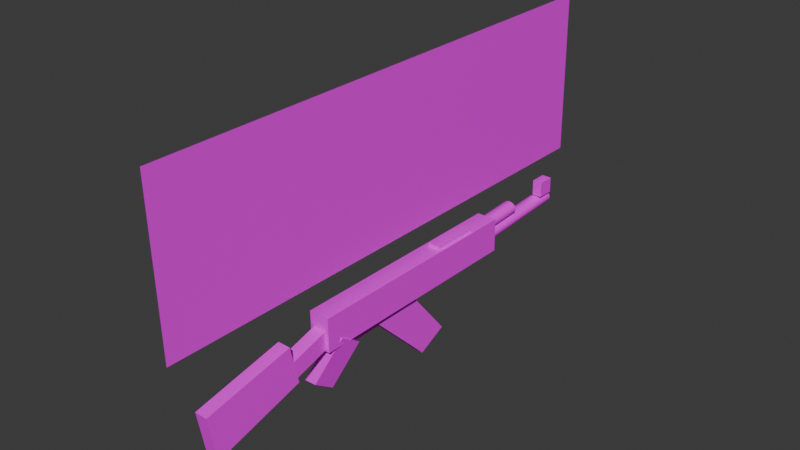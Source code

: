 # Source: ak_47.blend  (saved by Blender 5.2.45; exported with 4.5.12 LTS)
import bpy
from mathutils import Matrix  # noqa: F401  (used for matrix-valued properties, if any)

bpy.ops.wm.read_factory_settings(use_empty=True)
scene = bpy.context.scene
scene.name = 'Scene'

# ---- collections
col_collection = bpy.data.collections.new('Collection'); scene.collection.children.link(col_collection)

# ---- images (referenced by path relative to the original .blend; pixels are not part of the script)
import os
ASSET_DIR = os.environ.get("B2B_ASSET_DIR", "")  # directory of the original .blend (textures are referenced by path, not embedded)
HERE = os.path.dirname(os.path.abspath(__file__))  # packed textures are extracted next to this script under _unpacked/

def load_image(name, relpath, width, height, colorspace="sRGB"):
    """Load a texture the original file referenced (path relative to the .blend, or extracted next to this script)."""
    p = next((c for c in (os.path.join(HERE, relpath), os.path.join(ASSET_DIR, relpath)) if relpath and os.path.exists(c)), "")
    if p:
        img = bpy.data.images.load(p, check_existing=True)
        img.name = name
    else:  # same state as the original file: an image datablock whose file is absent (Cycles renders it pink)
        img = bpy.data.images.new(name, width, height)
        img.source = "FILE"
        img.filepath = "//" + (relpath or name)
    img.colorspace_settings.name = colorspace
    return img
img_ak_47_type_ii_nobg_png = load_image('AK-47_type_II_noBG.png', 'AK-47_type_II_noBG.png', 1024, 1024, 'sRGB')
img_ak_47_steel_png = load_image('ak 47 steel.png', 'ak 47 steel.png', 1024, 1024, 'sRGB')
img_ak_47_wood_png = load_image('ak 47 wood.png', 'ak 47 wood.png', 1024, 1024, 'sRGB')
img_awp_dulo_png = load_image('AWP_dulo.png', 'AWP_dulo.png', 1024, 1024, 'sRGB')

# ---- materials (node trees are filled in below, after node groups)
mat_material_001 = bpy.data.materials.new('Material.001')
mat_material_002 = bpy.data.materials.new('Material.002')
mat_material_005 = bpy.data.materials.new('Material.005')
mat_material_004 = bpy.data.materials.new('Material.004')
mat_material_003 = bpy.data.materials.new('Material.003')
mat_material_007 = bpy.data.materials.new('Material.007')
mat_material_008 = bpy.data.materials.new('Material.008')
mat_material_009 = bpy.data.materials.new('Material.009')
mat_material_010 = bpy.data.materials.new('Material.010')
mat_material_011 = bpy.data.materials.new('Material.011')
mat_material_006 = bpy.data.materials.new('Material.006')

# ---- material node trees
mat_material_001.use_nodes = True; mat_material_001.node_tree.nodes.clear()
_N = mat_material_001.node_tree.nodes; _L = mat_material_001.node_tree.links
n0 = _N.new('ShaderNodeBsdfPrincipled'); n0.name = 'Principled BSDF'; n0.location = (-200, 100)
n0.inputs[10].default_value = 0.005
n1 = _N.new('ShaderNodeOutputMaterial'); n1.name = 'Material Output'; n1.location = (200, 100)
n2 = _N.new('ShaderNodeTexImage'); n2.name = 'Image Texture.001'; n2.location = (-616, 211)
n2.image = img_ak_47_type_ii_nobg_png
_L.new(n0.outputs[0], n1.inputs[0])
_L.new(n2.outputs[0], n0.inputs[0])
n1.is_active_output = True
mat_material_002.use_nodes = True; mat_material_002.node_tree.nodes.clear()
_N = mat_material_002.node_tree.nodes; _L = mat_material_002.node_tree.links
n0 = _N.new('ShaderNodeBsdfPrincipled'); n0.name = 'Principled BSDF'; n0.location = (-200, 100)
n0.inputs[10].default_value = 0.005
n1 = _N.new('ShaderNodeOutputMaterial'); n1.name = 'Material Output'; n1.location = (200, 100)
n2 = _N.new('ShaderNodeTexImage'); n2.name = 'Image Texture'; n2.location = (-518, 130)
n2.image = img_ak_47_steel_png
_L.new(n0.outputs[0], n1.inputs[0])
_L.new(n2.outputs[0], n0.inputs[0])
n1.is_active_output = True
mat_material_005.use_nodes = True; mat_material_005.node_tree.nodes.clear()
_N = mat_material_005.node_tree.nodes; _L = mat_material_005.node_tree.links
n0 = _N.new('ShaderNodeBsdfPrincipled'); n0.name = 'Principled BSDF'; n0.location = (-200, 100)
n0.inputs[10].default_value = 0.005
n1 = _N.new('ShaderNodeOutputMaterial'); n1.name = 'Material Output'; n1.location = (200, 100)
n2 = _N.new('ShaderNodeTexImage'); n2.name = 'Image Texture'; n2.location = (-609, 180)
n2.image = img_ak_47_wood_png
_L.new(n0.outputs[0], n1.inputs[0])
_L.new(n2.outputs[0], n0.inputs[0])
n1.is_active_output = True
mat_material_004.use_nodes = True; mat_material_004.node_tree.nodes.clear()
_N = mat_material_004.node_tree.nodes; _L = mat_material_004.node_tree.links
n0 = _N.new('ShaderNodeBsdfPrincipled'); n0.name = 'Principled BSDF'; n0.location = (-200, 100)
n0.inputs[10].default_value = 0.005
n1 = _N.new('ShaderNodeOutputMaterial'); n1.name = 'Material Output'; n1.location = (200, 100)
n2 = _N.new('ShaderNodeTexImage'); n2.name = 'Image Texture'; n2.location = (-557, 219)
n2.image = img_ak_47_wood_png
_L.new(n0.outputs[0], n1.inputs[0])
_L.new(n2.outputs[0], n0.inputs[0])
n1.is_active_output = True
mat_material_003.use_nodes = True; mat_material_003.node_tree.nodes.clear()
_N = mat_material_003.node_tree.nodes; _L = mat_material_003.node_tree.links
n0 = _N.new('ShaderNodeBsdfPrincipled'); n0.name = 'Principled BSDF'; n0.location = (-200, 100)
n0.inputs[10].default_value = 0.005
n1 = _N.new('ShaderNodeOutputMaterial'); n1.name = 'Material Output'; n1.location = (200, 100)
n2 = _N.new('ShaderNodeTexImage'); n2.name = 'Image Texture'; n2.location = (-499, 177)
n2.image = img_awp_dulo_png
_L.new(n0.outputs[0], n1.inputs[0])
_L.new(n2.outputs[0], n0.inputs[0])
n1.is_active_output = True
mat_material_007.use_nodes = True; mat_material_007.node_tree.nodes.clear()
_N = mat_material_007.node_tree.nodes; _L = mat_material_007.node_tree.links
n0 = _N.new('ShaderNodeBsdfPrincipled'); n0.name = 'Principled BSDF'; n0.location = (-200, 100)
n0.inputs[10].default_value = 0.005
n1 = _N.new('ShaderNodeOutputMaterial'); n1.name = 'Material Output'; n1.location = (200, 100)
n2 = _N.new('ShaderNodeTexImage'); n2.name = 'Image Texture'; n2.location = (-515, 152)
n2.image = img_ak_47_steel_png
_L.new(n0.outputs[0], n1.inputs[0])
_L.new(n2.outputs[0], n0.inputs[0])
n1.is_active_output = True
mat_material_008.use_nodes = True; mat_material_008.node_tree.nodes.clear()
_N = mat_material_008.node_tree.nodes; _L = mat_material_008.node_tree.links
n0 = _N.new('ShaderNodeBsdfPrincipled'); n0.name = 'Principled BSDF'; n0.location = (-200, 100)
n0.inputs[10].default_value = 0.005
n1 = _N.new('ShaderNodeOutputMaterial'); n1.name = 'Material Output'; n1.location = (200, 100)
n2 = _N.new('ShaderNodeTexImage'); n2.name = 'Image Texture'; n2.location = (-600, 215)
n2.image = img_ak_47_steel_png
_L.new(n0.outputs[0], n1.inputs[0])
_L.new(n2.outputs[0], n0.inputs[0])
n1.is_active_output = True
mat_material_009.use_nodes = True; mat_material_009.node_tree.nodes.clear()
_N = mat_material_009.node_tree.nodes; _L = mat_material_009.node_tree.links
n0 = _N.new('ShaderNodeBsdfPrincipled'); n0.name = 'Principled BSDF'; n0.location = (-200, 100)
n0.inputs[10].default_value = 0.005
n1 = _N.new('ShaderNodeOutputMaterial'); n1.name = 'Material Output'; n1.location = (200, 100)
n2 = _N.new('ShaderNodeTexImage'); n2.name = 'Image Texture'; n2.location = (-613, 182)
n2.image = img_ak_47_wood_png
_L.new(n0.outputs[0], n1.inputs[0])
_L.new(n2.outputs[0], n0.inputs[0])
n1.is_active_output = True
mat_material_010.use_nodes = True; mat_material_010.node_tree.nodes.clear()
_N = mat_material_010.node_tree.nodes; _L = mat_material_010.node_tree.links
n0 = _N.new('ShaderNodeBsdfPrincipled'); n0.name = 'Principled BSDF'; n0.location = (-200, 100)
n0.inputs[10].default_value = 0.005
n1 = _N.new('ShaderNodeOutputMaterial'); n1.name = 'Material Output'; n1.location = (200, 100)
n2 = _N.new('ShaderNodeTexImage'); n2.name = 'Image Texture'; n2.location = (-642, 196)
_L.new(n0.outputs[0], n1.inputs[0])
_L.new(n2.outputs[0], n0.inputs[0])
n1.is_active_output = True
mat_material_011.use_nodes = True; mat_material_011.node_tree.nodes.clear()
_N = mat_material_011.node_tree.nodes; _L = mat_material_011.node_tree.links
n0 = _N.new('ShaderNodeBsdfPrincipled'); n0.name = 'Principled BSDF'; n0.location = (-200, 100)
n0.inputs[10].default_value = 0.005
n1 = _N.new('ShaderNodeOutputMaterial'); n1.name = 'Material Output'; n1.location = (200, 100)
n2 = _N.new('ShaderNodeTexImage'); n2.name = 'Image Texture'; n2.location = (-566, 124)
_L.new(n0.outputs[0], n1.inputs[0])
_L.new(n2.outputs[0], n0.inputs[0])
n1.is_active_output = True
mat_material_006.use_nodes = True; mat_material_006.node_tree.nodes.clear()
_N = mat_material_006.node_tree.nodes; _L = mat_material_006.node_tree.links
n0 = _N.new('ShaderNodeBsdfPrincipled'); n0.name = 'Principled BSDF'; n0.location = (-200, 100)
n0.inputs[10].default_value = 0.005
n1 = _N.new('ShaderNodeOutputMaterial'); n1.name = 'Material Output'; n1.location = (200, 100)
n2 = _N.new('ShaderNodeTexImage'); n2.name = 'Image Texture'; n2.location = (-569, 158)
n2.image = img_ak_47_wood_png
_L.new(n0.outputs[0], n1.inputs[0])
_L.new(n2.outputs[0], n0.inputs[0])
n1.is_active_output = True

# ---- world
world_world = bpy.data.worlds.new('World'); scene.world = world_world
world_world.use_nodes = True; world_world.node_tree.nodes.clear()
_N = world_world.node_tree.nodes; _L = world_world.node_tree.links
n0 = _N.new('ShaderNodeOutputWorld'); n0.name = 'World Output'; n0.location = (200, 100)
n1 = _N.new('ShaderNodeBackground'); n1.name = 'Background'; n1.location = (-200, 100)
n1.inputs[0].default_value = (0.05088, 0.05088, 0.05088, 1.0)
_L.new(n1.outputs[0], n0.inputs[0])
n0.is_active_output = True
world_world.color = (0.05088, 0.05088, 0.05088)
world_world.sun_shadow_jitter_overblur = 0.0

# ---- meshes
me_plane = bpy.data.meshes.new('Plane')
me_plane.from_pydata([(-1.0, -1.0, 0.0), (1.0, -1.0, 0.0), (-1.0, 1.0, 0.0), (1.0, 1.0, 0.0)], [], [(0, 1, 3, 2)])
_uv = me_plane.uv_layers.new(name='UVMap')
_uv.uv.foreach_set('vector', [0.0, 0.0, 1.0, 0.0, 1.0, 1.0, 0.0, 1.0])
me_plane.materials.append(mat_material_001)
me_plane.update()
me_cube_001 = bpy.data.meshes.new('Cube.001')
me_cube_001.from_pydata([(-1.915, -0.1897, -0.2699), (-1.915, -0.1897, 0.2699), (-1.915, 0.1897, -0.2699), (-1.915, 0.1897, 0.2699), (1.915, -0.1897, -0.2699), (1.915, -0.1897, 0.2699), (1.915, 0.1897, -0.2699), (1.915, 0.1897, 0.2699)], [], [(0, 1, 3, 2), (2, 3, 7, 6), (6, 7, 5, 4), (4, 5, 1, 0), (2, 6, 4, 0), (7, 3, 1, 5)])
_uv = me_cube_001.uv_layers.new(name='UVMap')
_uv.uv.foreach_set('vector', [0.375, 0.0, 0.625, 0.0, 0.625, 0.25, 0.375, 0.25, 0.375, 0.25, 0.625, 0.25, 0.625, 0.5, 0.375, 0.5, 0.375, 0.5, 0.625, 0.5, 0.625, 0.75, 0.375, 0.75, 0.375, 0.75, 0.625, 0.75, 0.625, 1.0, 0.375, 1.0, 0.125, 0.5, 0.375, 0.5, 0.375, 0.75, 0.125, 0.75, 0.625, 0.5, 0.875, 0.5, 0.875, 0.75, 0.625, 0.75])
me_cube_001.materials.append(mat_material_002)
me_cube_001.update()
me_cube_002 = bpy.data.meshes.new('Cube.002')
me_cube_002.from_pydata([(-0.1052, -0.5453, -0.3583), (-0.1077, -0.5414, -0.1424), (-0.2155, 0.2785, -0.1079), (-0.2155, 0.2785, 0.1079), (0.3259, -0.5453, -0.3583), (0.3259, -0.5453, -0.1425), (0.2155, 0.2785, -0.1079), (0.2155, 0.2785, 0.1079)], [], [(0, 1, 3, 2), (2, 3, 7, 6), (6, 7, 5, 4), (4, 5, 1, 0), (2, 6, 4, 0), (7, 3, 1, 5)])
_uv = me_cube_002.uv_layers.new(name='UVMap')
_uv.uv.foreach_set('vector', [0.375, 0.0, 0.625, 0.0, 0.625, 0.25, 0.375, 0.25, 0.375, 0.25, 0.625, 0.25, 0.625, 0.5, 0.375, 0.5, 0.375, 0.5, 0.625, 0.5, 0.625, 0.75, 0.375, 0.75, 0.375, 0.75, 0.625, 0.75, 0.625, 1.0, 0.375, 1.0, 0.125, 0.5, 0.375, 0.5, 0.375, 0.75, 0.125, 0.75, 0.625, 0.5, 0.875, 0.5, 0.875, 0.75, 0.625, 0.75])
me_cube_002.materials.append(mat_material_005)
me_cube_002.update()
me_cube_005 = bpy.data.meshes.new('Cube.005')
me_cube_005.from_pydata([(-1.088, -0.4912, -0.1437), (-1.088, -0.4912, 0.08205), (-0.9963, 0.3213, -0.1453), (-0.9963, 0.3213, 0.08044), (0.8538, -0.3973, -0.1123), (0.8538, -0.3973, 0.1135), (0.886, 0.2965, -0.1129), (0.886, 0.2965, 0.1129), (0.8527, -0.3038, -0.113), (0.8527, -0.3042, 0.1133), (0.8176, 0.004153, -0.1124), (0.8176, 0.00369, 0.1139), (1.718, -0.2726, -0.1152), (1.718, -0.2731, 0.1111), (1.683, 0.03529, -0.1146), (1.683, 0.03483, 0.1117)], [], [(0, 1, 3, 2), (2, 3, 7, 6), (6, 7, 5, 4), (4, 5, 1, 0), (2, 6, 4, 0), (7, 3, 1, 5), (8, 9, 11, 10), (10, 11, 15, 14), (14, 15, 13, 12), (12, 13, 9, 8), (10, 14, 12, 8), (15, 11, 9, 13)])
_uv = me_cube_005.uv_layers.new(name='UVMap')
_uv.uv.foreach_set('vector', [0.375, 0.0, 0.625, 0.0, 0.625, 0.25, 0.375, 0.25, 0.375, 0.25, 0.625, 0.25, 0.625, 0.5, 0.375, 0.5, 0.375, 0.5, 0.625, 0.5, 0.625, 0.75, 0.375, 0.75, 0.375, 0.75, 0.625, 0.75, 0.625, 1.0, 0.375, 1.0, 0.125, 0.5, 0.375, 0.5, 0.375, 0.75, 0.125, 0.75, 0.625, 0.5, 0.875, 0.5, 0.875, 0.75, 0.625, 0.75, 0.375, 0.0, 0.625, 0.0, 0.625, 0.25, 0.375, 0.25, 0.375, 0.25, 0.625, 0.25, 0.625, 0.5, 0.375, 0.5, 0.375, 0.5, 0.625, 0.5, 0.625, 0.75, 0.375, 0.75, 0.375, 0.75, 0.625, 0.75, 0.625, 1.0, 0.375, 1.0, 0.125, 0.5, 0.375, 0.5, 0.375, 0.75, 0.125, 0.75, 0.625, 0.5, 0.875, 0.5, 0.875, 0.75, 0.625, 0.75])
me_cube_005.materials.append(mat_material_004)
me_cube_005.update()
me_cube_006 = bpy.data.meshes.new('Cube.006')
me_cube_006.from_pydata([(-0.3896, -0.5672, -0.08899), (-0.3896, -0.5672, 0.08899), (-0.4029, 0.6147, -0.1122), (-0.4029, 0.6147, 0.06574), (0.3896, -0.5672, -0.08899), (0.3896, -0.5672, 0.08899), (0.182, 0.7483, -0.1151), (0.182, 0.7483, 0.06284)], [], [(0, 1, 3, 2), (2, 3, 7, 6), (6, 7, 5, 4), (4, 5, 1, 0), (2, 6, 4, 0), (7, 3, 1, 5)])
_uv = me_cube_006.uv_layers.new(name='UVMap')
_uv.uv.foreach_set('vector', [0.375, 0.0, 0.625, 0.0, 0.625, 0.25, 0.375, 0.25, 0.375, 0.25, 0.625, 0.25, 0.625, 0.5, 0.375, 0.5, 0.375, 0.5, 0.625, 0.5, 0.625, 0.75, 0.375, 0.75, 0.375, 0.75, 0.625, 0.75, 0.625, 1.0, 0.375, 1.0, 0.125, 0.5, 0.375, 0.5, 0.375, 0.75, 0.125, 0.75, 0.625, 0.5, 0.875, 0.5, 0.875, 0.75, 0.625, 0.75])
me_cube_006.materials.append(mat_material_003)
me_cube_006.update()
me_cylinder = bpy.data.meshes.new('Cylinder')
me_cylinder.from_pydata([(0.0, 1.0, -1.0), (0.0, 1.0, 1.0), (0.1951, 0.9808, -1.0), (0.1951, 0.9808, 1.0), (0.3827, 0.9239, -1.0), (0.3827, 0.9239, 1.0), (0.5556, 0.8315, -1.0), (0.5556, 0.8315, 1.0), (0.7071, 0.7071, -1.0), (0.7071, 0.7071, 1.0), (0.8315, 0.5556, -1.0), (0.8315, 0.5556, 1.0), (0.9239, 0.3827, -1.0), (0.9239, 0.3827, 1.0), (0.9808, 0.1951, -1.0), (0.9808, 0.1951, 1.0), (1.0, 0.0, -1.0), (1.0, 0.0, 1.0), (0.9808, -0.1951, -1.0), (0.9808, -0.1951, 1.0), (0.9239, -0.3827, -1.0), (0.9239, -0.3827, 1.0), (0.8315, -0.5556, -1.0), (0.8315, -0.5556, 1.0), (0.7071, -0.7071, -1.0), (0.7071, -0.7071, 1.0), (0.5556, -0.8315, -1.0), (0.5556, -0.8315, 1.0), (0.3827, -0.9239, -1.0), (0.3827, -0.9239, 1.0), (0.1951, -0.9808, -1.0), (0.1951, -0.9808, 1.0), (0.0, -1.0, -1.0), (0.0, -1.0, 1.0), (-0.1951, -0.9808, -1.0), (-0.1951, -0.9808, 1.0), (-0.3827, -0.9239, -1.0), (-0.3827, -0.9239, 1.0), (-0.5556, -0.8315, -1.0), (-0.5556, -0.8315, 1.0), (-0.7071, -0.7071, -1.0), (-0.7071, -0.7071, 1.0), (-0.8315, -0.5556, -1.0), (-0.8315, -0.5556, 1.0), (-0.9239, -0.3827, -1.0), (-0.9239, -0.3827, 1.0), (-0.9808, -0.1951, -1.0), (-0.9808, -0.1951, 1.0), (-1.0, 0.0, -1.0), (-1.0, 0.0, 1.0), (-0.9808, 0.1951, -1.0), (-0.9808, 0.1951, 1.0), (-0.9239, 0.3827, -1.0), (-0.9239, 0.3827, 1.0), (-0.8315, 0.5556, -1.0), (-0.8315, 0.5556, 1.0), (-0.7071, 0.7071, -1.0), (-0.7071, 0.7071, 1.0), (-0.5556, 0.8315, -1.0), (-0.5556, 0.8315, 1.0), (-0.3827, 0.9239, -1.0), (-0.3827, 0.9239, 1.0), (-0.1951, 0.9808, -1.0), (-0.1951, 0.9808, 1.0)], [], [(0, 1, 3, 2), (2, 3, 5, 4), (4, 5, 7, 6), (6, 7, 9, 8), (8, 9, 11, 10), (10, 11, 13, 12), (12, 13, 15, 14), (14, 15, 17, 16), (16, 17, 19, 18), (18, 19, 21, 20), (20, 21, 23, 22), (22, 23, 25, 24), (24, 25, 27, 26), (26, 27, 29, 28), (28, 29, 31, 30), (30, 31, 33, 32), (32, 33, 35, 34), (34, 35, 37, 36), (36, 37, 39, 38), (38, 39, 41, 40), (40, 41, 43, 42), (42, 43, 45, 44), (44, 45, 47, 46), (46, 47, 49, 48), (48, 49, 51, 50), (50, 51, 53, 52), (52, 53, 55, 54), (54, 55, 57, 56), (56, 57, 59, 58), (58, 59, 61, 60), (3, 1, 63, 61, 59, 57, 55, 53, 51, 49, 47, 45, 43, 41, 39, 37, 35, 33, 31, 29, 27, 25, 23, 21, 19, 17, 15, 13, 11, 9, 7, 5), (60, 61, 63, 62), (62, 63, 1, 0), (0, 2, 4, 6, 8, 10, 12, 14, 16, 18, 20, 22, 24, 26, 28, 30, 32, 34, 36, 38, 40, 42, 44, 46, 48, 50, 52, 54, 56, 58, 60, 62)])
_uv = me_cylinder.uv_layers.new(name='UVMap')
_uv.uv.foreach_set('vector', [1.0, 0.5, 1.0, 1.0, 0.9688, 1.0, 0.9688, 0.5, 0.9688, 0.5, 0.9688, 1.0, 0.9375, 1.0, 0.9375, 0.5, 0.9375, 0.5, 0.9375, 1.0, 0.9062, 1.0, 0.9062, 0.5, 0.9062, 0.5, 0.9062, 1.0, 0.875, 1.0, 0.875, 0.5, 0.875, 0.5, 0.875, 1.0, 0.8438, 1.0, 0.8438, 0.5, 0.8438, 0.5, 0.8438, 1.0, 0.8125, 1.0, 0.8125, 0.5, 0.8125, 0.5, 0.8125, 1.0, 0.7812, 1.0, 0.7812, 0.5, 0.7812, 0.5, 0.7812, 1.0, 0.75, 1.0, 0.75, 0.5, 0.75, 0.5, 0.75, 1.0, 0.7188, 1.0, 0.7188, 0.5, 0.7188, 0.5, 0.7188, 1.0, 0.6875, 1.0, 0.6875, 0.5, 0.6875, 0.5, 0.6875, 1.0, 0.6562, 1.0, 0.6562, 0.5, 0.6562, 0.5, 0.6562, 1.0, 0.625, 1.0, 0.625, 0.5, 0.625, 0.5, 0.625, 1.0, 0.5938, 1.0, 0.5938, 0.5, 0.5938, 0.5, 0.5938, 1.0, 0.5625, 1.0, 0.5625, 0.5, 0.5625, 0.5, 0.5625, 1.0, 0.5312, 1.0, 0.5312, 0.5, 0.5312, 0.5, 0.5312, 1.0, 0.5, 1.0, 0.5, 0.5, 0.5, 0.5, 0.5, 1.0, 0.4688, 1.0, 0.4688, 0.5, 0.4688, 0.5, 0.4688, 1.0, 0.4375, 1.0, 0.4375, 0.5, 0.4375, 0.5, 0.4375, 1.0, 0.4062, 1.0, 0.4062, 0.5, 0.4062, 0.5, 0.4062, 1.0, 0.375, 1.0, 0.375, 0.5, 0.375, 0.5, 0.375, 1.0, 0.3438, 1.0, 0.3438, 0.5, 0.3438, 0.5, 0.3438, 1.0, 0.3125, 1.0, 0.3125, 0.5, 0.3125, 0.5, 0.3125, 1.0, 0.2812, 1.0, 0.2812, 0.5, 0.2812, 0.5, 0.2812, 1.0, 0.25, 1.0, 0.25, 0.5, 0.25, 0.5, 0.25, 1.0, 0.2188, 1.0, 0.2188, 0.5, 0.2188, 0.5, 0.2188, 1.0, 0.1875, 1.0, 0.1875, 0.5, 0.1875, 0.5, 0.1875, 1.0, 0.1562, 1.0, 0.1562, 0.5, 0.1562, 0.5, 0.1562, 1.0, 0.125, 1.0, 0.125, 0.5, 0.125, 0.5, 0.125, 1.0, 0.09375, 1.0, 0.09375, 0.5, 0.09375, 0.5, 0.09375, 1.0, 0.0625, 1.0, 0.0625, 0.5, 0.2968, 0.4854, 0.25, 0.49, 0.2032, 0.4854, 0.1582, 0.4717, 0.1167, 0.4496, 0.08029, 0.4197, 0.05045, 0.3833, 0.02827, 0.3418, 0.01461, 0.2968, 0.01, 0.25, 0.01461, 0.2032, 0.02827, 0.1582, 0.05045, 0.1167, 0.08029, 0.08029, 0.1167, 0.05045, 0.1582, 0.02827, 0.2032, 0.01461, 0.25, 0.01, 0.2968, 0.01461, 0.3418, 0.02827, 0.3833, 0.05045, 0.4197, 0.08029, 0.4496, 0.1167, 0.4717, 0.1582, 0.4854, 0.2032, 0.49, 0.25, 0.4854, 0.2968, 0.4717, 0.3418, 0.4496, 0.3833, 0.4197, 0.4197, 0.3833, 0.4496, 0.3418, 0.4717, 0.0625, 0.5, 0.0625, 1.0, 0.03125, 1.0, 0.03125, 0.5, 0.03125, 0.5, 0.03125, 1.0, 0.0, 1.0, 0.0, 0.5, 0.75, 0.49, 0.7968, 0.4854, 0.8418, 0.4717, 0.8833, 0.4496, 0.9197, 0.4197, 0.9496, 0.3833, 0.9717, 0.3418, 0.9854, 0.2968, 0.99, 0.25, 0.9854, 0.2032, 0.9717, 0.1582, 0.9496, 0.1167, 0.9197, 0.08029, 0.8833, 0.05045, 0.8418, 0.02827, 0.7968, 0.01461, 0.75, 0.01, 0.7032, 0.01461, 0.6582, 0.02827, 0.6167, 0.05045, 0.5803, 0.08029, 0.5504, 0.1167, 0.5283, 0.1582, 0.5146, 0.2032, 0.51, 0.25, 0.5146, 0.2968, 0.5283, 0.3418, 0.5504, 0.3833, 0.5803, 0.4197, 0.6167, 0.4496, 0.6582, 0.4717, 0.7032, 0.4854])
me_cylinder.materials.append(mat_material_007)
me_cylinder.update()
me_cylinder_001 = bpy.data.meshes.new('Cylinder.001')
me_cylinder_001.from_pydata([(0.0, 1.0, -1.0), (0.0, 1.0, 1.0), (0.1951, 0.9808, -1.0), (0.1951, 0.9808, 1.0), (0.3827, 0.9239, -1.0), (0.3827, 0.9239, 1.0), (0.5556, 0.8315, -1.0), (0.5556, 0.8315, 1.0), (0.7071, 0.7071, -1.0), (0.7071, 0.7071, 1.0), (0.8315, 0.5556, -1.0), (0.8315, 0.5556, 1.0), (0.9239, 0.3827, -1.0), (0.9239, 0.3827, 1.0), (0.9808, 0.1951, -1.0), (0.9808, 0.1951, 1.0), (1.0, 0.0, -1.0), (1.0, 0.0, 1.0), (0.9808, -0.1951, -1.0), (0.9808, -0.1951, 1.0), (0.9239, -0.3827, -1.0), (0.9239, -0.3827, 1.0), (0.8315, -0.5556, -1.0), (0.8315, -0.5556, 1.0), (0.7071, -0.7071, -1.0), (0.7071, -0.7071, 1.0), (0.5556, -0.8315, -1.0), (0.5556, -0.8315, 1.0), (0.3827, -0.9239, -1.0), (0.3827, -0.9239, 1.0), (0.1951, -0.9808, -1.0), (0.1951, -0.9808, 1.0), (0.0, -1.0, -1.0), (0.0, -1.0, 1.0), (-0.1951, -0.9808, -1.0), (-0.1951, -0.9808, 1.0), (-0.3827, -0.9239, -1.0), (-0.3827, -0.9239, 1.0), (-0.5556, -0.8315, -1.0), (-0.5556, -0.8315, 1.0), (-0.7071, -0.7071, -1.0), (-0.7071, -0.7071, 1.0), (-0.8315, -0.5556, -1.0), (-0.8315, -0.5556, 1.0), (-0.9239, -0.3827, -1.0), (-0.9239, -0.3827, 1.0), (-0.9808, -0.1951, -1.0), (-0.9808, -0.1951, 1.0), (-1.0, 0.0, -1.0), (-1.0, 0.0, 1.0), (-0.9808, 0.1951, -1.0), (-0.9808, 0.1951, 1.0), (-0.9239, 0.3827, -1.0), (-0.9239, 0.3827, 1.0), (-0.8315, 0.5556, -1.0), (-0.8315, 0.5556, 1.0), (-0.7071, 0.7071, -1.0), (-0.7071, 0.7071, 1.0), (-0.5556, 0.8315, -1.0), (-0.5556, 0.8315, 1.0), (-0.3827, 0.9239, -1.0), (-0.3827, 0.9239, 1.0), (-0.1951, 0.9808, -1.0), (-0.1951, 0.9808, 1.0)], [], [(0, 1, 3, 2), (2, 3, 5, 4), (4, 5, 7, 6), (6, 7, 9, 8), (8, 9, 11, 10), (10, 11, 13, 12), (12, 13, 15, 14), (14, 15, 17, 16), (16, 17, 19, 18), (18, 19, 21, 20), (20, 21, 23, 22), (22, 23, 25, 24), (24, 25, 27, 26), (26, 27, 29, 28), (28, 29, 31, 30), (30, 31, 33, 32), (32, 33, 35, 34), (34, 35, 37, 36), (36, 37, 39, 38), (38, 39, 41, 40), (40, 41, 43, 42), (42, 43, 45, 44), (44, 45, 47, 46), (46, 47, 49, 48), (48, 49, 51, 50), (50, 51, 53, 52), (52, 53, 55, 54), (54, 55, 57, 56), (56, 57, 59, 58), (58, 59, 61, 60), (3, 1, 63, 61, 59, 57, 55, 53, 51, 49, 47, 45, 43, 41, 39, 37, 35, 33, 31, 29, 27, 25, 23, 21, 19, 17, 15, 13, 11, 9, 7, 5), (60, 61, 63, 62), (62, 63, 1, 0), (0, 2, 4, 6, 8, 10, 12, 14, 16, 18, 20, 22, 24, 26, 28, 30, 32, 34, 36, 38, 40, 42, 44, 46, 48, 50, 52, 54, 56, 58, 60, 62)])
_uv = me_cylinder_001.uv_layers.new(name='UVMap')
_uv.uv.foreach_set('vector', [1.0, 0.5, 1.0, 1.0, 0.9688, 1.0, 0.9688, 0.5, 0.9688, 0.5, 0.9688, 1.0, 0.9375, 1.0, 0.9375, 0.5, 0.9375, 0.5, 0.9375, 1.0, 0.9062, 1.0, 0.9062, 0.5, 0.9062, 0.5, 0.9062, 1.0, 0.875, 1.0, 0.875, 0.5, 0.875, 0.5, 0.875, 1.0, 0.8438, 1.0, 0.8438, 0.5, 0.8438, 0.5, 0.8438, 1.0, 0.8125, 1.0, 0.8125, 0.5, 0.8125, 0.5, 0.8125, 1.0, 0.7812, 1.0, 0.7812, 0.5, 0.7812, 0.5, 0.7812, 1.0, 0.75, 1.0, 0.75, 0.5, 0.75, 0.5, 0.75, 1.0, 0.7188, 1.0, 0.7188, 0.5, 0.7188, 0.5, 0.7188, 1.0, 0.6875, 1.0, 0.6875, 0.5, 0.6875, 0.5, 0.6875, 1.0, 0.6562, 1.0, 0.6562, 0.5, 0.6562, 0.5, 0.6562, 1.0, 0.625, 1.0, 0.625, 0.5, 0.625, 0.5, 0.625, 1.0, 0.5938, 1.0, 0.5938, 0.5, 0.5938, 0.5, 0.5938, 1.0, 0.5625, 1.0, 0.5625, 0.5, 0.5625, 0.5, 0.5625, 1.0, 0.5312, 1.0, 0.5312, 0.5, 0.5312, 0.5, 0.5312, 1.0, 0.5, 1.0, 0.5, 0.5, 0.5, 0.5, 0.5, 1.0, 0.4688, 1.0, 0.4688, 0.5, 0.4688, 0.5, 0.4688, 1.0, 0.4375, 1.0, 0.4375, 0.5, 0.4375, 0.5, 0.4375, 1.0, 0.4062, 1.0, 0.4062, 0.5, 0.4062, 0.5, 0.4062, 1.0, 0.375, 1.0, 0.375, 0.5, 0.375, 0.5, 0.375, 1.0, 0.3438, 1.0, 0.3438, 0.5, 0.3438, 0.5, 0.3438, 1.0, 0.3125, 1.0, 0.3125, 0.5, 0.3125, 0.5, 0.3125, 1.0, 0.2812, 1.0, 0.2812, 0.5, 0.2812, 0.5, 0.2812, 1.0, 0.25, 1.0, 0.25, 0.5, 0.25, 0.5, 0.25, 1.0, 0.2188, 1.0, 0.2188, 0.5, 0.2188, 0.5, 0.2188, 1.0, 0.1875, 1.0, 0.1875, 0.5, 0.1875, 0.5, 0.1875, 1.0, 0.1562, 1.0, 0.1562, 0.5, 0.1562, 0.5, 0.1562, 1.0, 0.125, 1.0, 0.125, 0.5, 0.125, 0.5, 0.125, 1.0, 0.09375, 1.0, 0.09375, 0.5, 0.09375, 0.5, 0.09375, 1.0, 0.0625, 1.0, 0.0625, 0.5, 0.2968, 0.4854, 0.25, 0.49, 0.2032, 0.4854, 0.1582, 0.4717, 0.1167, 0.4496, 0.08029, 0.4197, 0.05045, 0.3833, 0.02827, 0.3418, 0.01461, 0.2968, 0.01, 0.25, 0.01461, 0.2032, 0.02827, 0.1582, 0.05045, 0.1167, 0.08029, 0.08029, 0.1167, 0.05045, 0.1582, 0.02827, 0.2032, 0.01461, 0.25, 0.01, 0.2968, 0.01461, 0.3418, 0.02827, 0.3833, 0.05045, 0.4197, 0.08029, 0.4496, 0.1167, 0.4717, 0.1582, 0.4854, 0.2032, 0.49, 0.25, 0.4854, 0.2968, 0.4717, 0.3418, 0.4496, 0.3833, 0.4197, 0.4197, 0.3833, 0.4496, 0.3418, 0.4717, 0.0625, 0.5, 0.0625, 1.0, 0.03125, 1.0, 0.03125, 0.5, 0.03125, 0.5, 0.03125, 1.0, 0.0, 1.0, 0.0, 0.5, 0.75, 0.49, 0.7968, 0.4854, 0.8418, 0.4717, 0.8833, 0.4496, 0.9197, 0.4197, 0.9496, 0.3833, 0.9717, 0.3418, 0.9854, 0.2968, 0.99, 0.25, 0.9854, 0.2032, 0.9717, 0.1582, 0.9496, 0.1167, 0.9197, 0.08029, 0.8833, 0.05045, 0.8418, 0.02827, 0.7968, 0.01461, 0.75, 0.01, 0.7032, 0.01461, 0.6582, 0.02827, 0.6167, 0.05045, 0.5803, 0.08029, 0.5504, 0.1167, 0.5283, 0.1582, 0.5146, 0.2032, 0.51, 0.25, 0.5146, 0.2968, 0.5283, 0.3418, 0.5504, 0.3833, 0.5803, 0.4197, 0.6167, 0.4496, 0.6582, 0.4717, 0.7032, 0.4854])
me_cylinder_001.materials.append(mat_material_008)
me_cylinder_001.update()
me_cube_007 = bpy.data.meshes.new('Cube.007')
me_cube_007.from_pydata([(-0.1441, -0.138, -0.08728), (-0.1441, -0.138, 0.08728), (-0.1441, 0.138, -0.08728), (-0.1441, 0.138, 0.08728), (0.1441, -0.138, -0.08728), (0.1441, -0.138, 0.08728), (0.1441, 0.138, -0.08728), (0.1441, 0.138, 0.08728)], [], [(0, 1, 3, 2), (2, 3, 7, 6), (6, 7, 5, 4), (4, 5, 1, 0), (2, 6, 4, 0), (7, 3, 1, 5)])
_uv = me_cube_007.uv_layers.new(name='UVMap')
_uv.uv.foreach_set('vector', [0.375, 0.0, 0.625, 0.0, 0.625, 0.25, 0.375, 0.25, 0.375, 0.25, 0.625, 0.25, 0.625, 0.5, 0.375, 0.5, 0.375, 0.5, 0.625, 0.5, 0.625, 0.75, 0.375, 0.75, 0.375, 0.75, 0.625, 0.75, 0.625, 1.0, 0.375, 1.0, 0.125, 0.5, 0.375, 0.5, 0.375, 0.75, 0.125, 0.75, 0.625, 0.5, 0.875, 0.5, 0.875, 0.75, 0.625, 0.75])
me_cube_007.materials.append(mat_material_009)
me_cube_007.update()
me_cube_008 = bpy.data.meshes.new('Cube.008')
me_cube_008.from_pydata([(-0.2633, -0.03357, -0.03653), (-0.2633, -0.03357, 0.03653), (-0.2633, 0.03357, -0.03653), (-0.2633, 0.03357, 0.03653), (0.2633, -0.03357, -0.03653), (0.2633, -0.03357, 0.03653), (0.2633, 0.03357, -0.03653), (0.2633, 0.03357, 0.03653)], [], [(0, 1, 3, 2), (2, 3, 7, 6), (6, 7, 5, 4), (4, 5, 1, 0), (2, 6, 4, 0), (7, 3, 1, 5)])
_uv = me_cube_008.uv_layers.new(name='UVMap')
_uv.uv.foreach_set('vector', [0.375, 0.0, 0.625, 0.0, 0.625, 0.25, 0.375, 0.25, 0.375, 0.25, 0.625, 0.25, 0.625, 0.5, 0.375, 0.5, 0.375, 0.5, 0.625, 0.5, 0.625, 0.75, 0.375, 0.75, 0.375, 0.75, 0.625, 0.75, 0.625, 1.0, 0.375, 1.0, 0.125, 0.5, 0.375, 0.5, 0.375, 0.75, 0.125, 0.75, 0.625, 0.5, 0.875, 0.5, 0.875, 0.75, 0.625, 0.75])
me_cube_008.materials.append(mat_material_010)
me_cube_008.update()
me_cube_009 = bpy.data.meshes.new('Cube.009')
me_cube_009.from_pydata([(-0.03389, -0.08677, -0.03488), (-0.03389, -0.08677, 0.03488), (-0.03389, 0.08677, -0.03488), (-0.03389, 0.08677, 0.03488), (0.03389, -0.08677, -0.03488), (0.03389, -0.08677, 0.03488), (0.03389, 0.08677, -0.03488), (0.03389, 0.08677, 0.03488)], [], [(0, 1, 3, 2), (2, 3, 7, 6), (6, 7, 5, 4), (4, 5, 1, 0), (2, 6, 4, 0), (7, 3, 1, 5)])
_uv = me_cube_009.uv_layers.new(name='UVMap')
_uv.uv.foreach_set('vector', [0.375, 0.0, 0.625, 0.0, 0.625, 0.25, 0.375, 0.25, 0.375, 0.25, 0.625, 0.25, 0.625, 0.5, 0.375, 0.5, 0.375, 0.5, 0.625, 0.5, 0.625, 0.75, 0.375, 0.75, 0.375, 0.75, 0.625, 0.75, 0.625, 1.0, 0.375, 1.0, 0.125, 0.5, 0.375, 0.5, 0.375, 0.75, 0.125, 0.75, 0.625, 0.5, 0.875, 0.5, 0.875, 0.75, 0.625, 0.75])
me_cube_009.materials.append(mat_material_011)
me_cube_009.update()
me_cube_010 = bpy.data.meshes.new('Cube.010')
me_cube_010.from_pydata([(-0.1101, -0.4036, -0.03035), (-0.1101, -0.4036, 0.03035), (-0.1101, 0.4036, -0.03035), (-0.1101, 0.4036, 0.03035), (0.1101, -0.4036, -0.03035), (0.1101, -0.4036, 0.03035), (0.1101, 0.4036, -0.03035), (0.1101, 0.4036, 0.03035)], [], [(0, 1, 3, 2), (2, 3, 7, 6), (6, 7, 5, 4), (4, 5, 1, 0), (2, 6, 4, 0), (7, 3, 1, 5)])
_uv = me_cube_010.uv_layers.new(name='UVMap')
_uv.uv.foreach_set('vector', [0.375, 0.0, 0.625, 0.0, 0.625, 0.25, 0.375, 0.25, 0.375, 0.25, 0.625, 0.25, 0.625, 0.5, 0.375, 0.5, 0.375, 0.5, 0.625, 0.5, 0.625, 0.75, 0.375, 0.75, 0.375, 0.75, 0.625, 0.75, 0.625, 1.0, 0.375, 1.0, 0.125, 0.5, 0.375, 0.5, 0.375, 0.75, 0.125, 0.75, 0.625, 0.5, 0.875, 0.5, 0.875, 0.75, 0.625, 0.75])
me_cube_010.materials.append(mat_material_006)
me_cube_010.update()

# ---- objects
ob_plane = bpy.data.objects.new('Plane', me_plane)
ob_cube = bpy.data.objects.new('Cube', me_cube_001)
ob_cube_001 = bpy.data.objects.new('Cube.001', me_cube_002)
ob_cube_002 = bpy.data.objects.new('Cube.002', me_cube_005)
ob_cube_003 = bpy.data.objects.new('Cube.003', me_cube_006)
ob_cylinder = bpy.data.objects.new('Cylinder', me_cylinder)
ob_cylinder_001 = bpy.data.objects.new('Cylinder.001', me_cylinder_001)
ob_cube_004 = bpy.data.objects.new('Cube.004', me_cube_007)
ob_cube_005 = bpy.data.objects.new('Cube.005', me_cube_008)
ob_cube_006 = bpy.data.objects.new('Cube.006', me_cube_009)
ob_cube_007 = bpy.data.objects.new('Cube.007', me_cube_010)

# ---- transforms, parenting, visibility, modifiers, constraints
ob_plane.location = (0.0, 0.0, 3.492)
ob_plane.rotation_euler = (-1.571, -3.159, 1.55)
ob_plane.scale = (4.469, 1.409, 1.004)
ob_cube.location = (0.1099, 0.1803, 1.357)
ob_cube.rotation_euler = (1.571, -0.01724, 1.55)
ob_cube.scale = (1.046, 1.552, 0.6594)
ob_cube_001.location = (0.1688, -1.533, 0.8165)
ob_cube_001.rotation_euler = (1.557, 0.5716, 1.546)
ob_cube_002.location = (0.04582, -3.17, 0.9827)
ob_cube_002.rotation_euler = (1.576, -0.2625, 1.549)
ob_cube_002.scale = (0.8325, 0.9888, 0.9999)
ob_cube_003.location = (0.06563, 0.1379, 0.6718)
ob_cube_003.rotation_euler = (-1.549, -0.7983, 1.54)
ob_cube_003.scale = (0.9222, 1.303, 1.0)
ob_cylinder.location = (0.1024, 2.578, 1.545)
ob_cylinder.rotation_euler = (-1.518, -0.0, 0.0)
ob_cylinder.scale = (0.1315, 0.1157, 0.3386)
ob_cylinder_001.location = (0.1024, 2.578, 1.323)
ob_cylinder_001.rotation_euler = (-1.518, -0.0, 0.0)
ob_cylinder_001.scale = (0.1315, 0.1167, 1.431)
ob_cube_004.location = (0.1684, 3.819, 1.661)
ob_cube_004.rotation_euler = (1.571, -0.01724, 1.55)
ob_cube_005.location = (0.01806, -0.8781, 0.8224)
ob_cube_005.rotation_euler = (1.571, -0.01724, 1.55)
ob_cube_005.scale = (1.722, 1.0, 1.342)
ob_cube_006.location = (0.02157, -0.6317, 0.9492)
ob_cube_006.rotation_euler = (1.571, -0.01724, 1.55)
ob_cube_007.location = (0.1425, 1.167, 1.699)
ob_cube_007.rotation_euler = (0.01724, 0.0003648, -0.02115)

# ---- collection membership
col_collection.objects.link(ob_plane)
col_collection.objects.link(ob_cube)
col_collection.objects.link(ob_cube_001)
col_collection.objects.link(ob_cube_002)
col_collection.objects.link(ob_cube_003)
col_collection.objects.link(ob_cylinder)
col_collection.objects.link(ob_cylinder_001)
col_collection.objects.link(ob_cube_004)
col_collection.objects.link(ob_cube_005)
col_collection.objects.link(ob_cube_006)
col_collection.objects.link(ob_cube_007)

# ---- scene / render settings (as saved in the file)
scene.frame_start = 1; scene.frame_end = 250; scene.frame_set(160)
scene.render.engine = 'BLENDER_EEVEE_NEXT'
scene.render.bake_bias = 0.0
scene.render.bake_samples = 0
scene.render.compositor_device = 'GPU'
scene.eevee.use_volume_custom_range = False
scene.eevee.fast_gi_thickness_near = 0.1
scene.eevee.fast_gi_thickness_far = 0.0
scene.eevee.ray_tracing_options.screen_trace_thickness = 0.1
bpy.context.view_layer.update()

# ---- added for rendering (the .blend has no active camera and no usable light): camera, sun
cam_auto = bpy.data.cameras.new('AutoCamera')
cam_auto.lens = 50.0
cam_auto.sensor_width = 36.0
cam_auto.clip_end = 1000.0
ob_auto_camera = bpy.data.objects.new('AutoCamera', cam_auto)
scene.collection.objects.link(ob_auto_camera)
ob_auto_camera.location = (9.70844, -11.5684, 10.0631)
ob_auto_camera.rotation_euler = (1.09748, -7.21219e-08, 0.694738)
scene.camera = ob_auto_camera
light_auto_sun = bpy.data.lights.new('AutoSun', 'SUN')
light_auto_sun.energy = 3.0
light_auto_sun.angle = 0.0523599
ob_auto_sun = bpy.data.objects.new('AutoSun', light_auto_sun)
scene.collection.objects.link(ob_auto_sun)
ob_auto_sun.rotation_euler = (0.872665, 0.174533, 0.523599)
bpy.context.view_layer.update()
